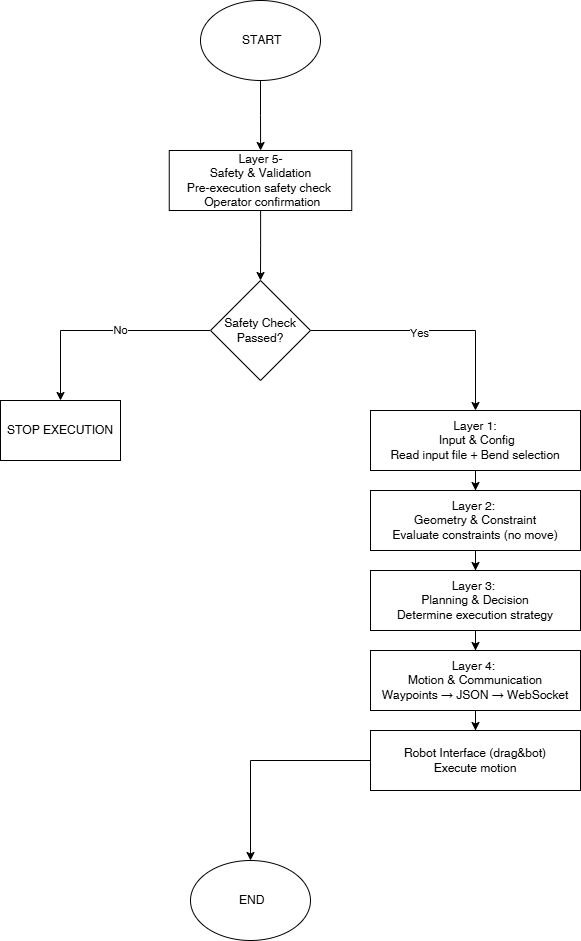

The diagram above was exported from draw.io. Its source (the exported page's mxGraphModel, read from the mxfile embedded in the PNG):
<mxGraphModel dx="1678" dy="874" grid="1" gridSize="10" guides="1" tooltips="1" connect="1" arrows="1" fold="1" page="1" pageScale="1" pageWidth="850" pageHeight="1100" math="0" shadow="0">
  <root>
    <mxCell id="0" />
    <mxCell id="1" parent="0" />
    <mxCell id="4z0OP-vK7p942SG-Mq71-3" edge="1" parent="1" source="4z0OP-vK7p942SG-Mq71-1" style="edgeStyle=orthogonalEdgeStyle;rounded=0;orthogonalLoop=1;jettySize=auto;html=1;" target="4z0OP-vK7p942SG-Mq71-2" value="">
      <mxGeometry relative="1" as="geometry" />
    </mxCell>
    <mxCell id="4z0OP-vK7p942SG-Mq71-1" parent="1" style="ellipse;whiteSpace=wrap;html=1;" value="&amp;nbsp;START" vertex="1">
      <mxGeometry height="80" width="120" x="330" y="90" as="geometry" />
    </mxCell>
    <mxCell id="4z0OP-vK7p942SG-Mq71-5" edge="1" parent="1" source="4z0OP-vK7p942SG-Mq71-2" style="edgeStyle=orthogonalEdgeStyle;rounded=0;orthogonalLoop=1;jettySize=auto;html=1;" target="4z0OP-vK7p942SG-Mq71-4" value="">
      <mxGeometry relative="1" as="geometry" />
    </mxCell>
    <mxCell id="4z0OP-vK7p942SG-Mq71-2" parent="1" style="whiteSpace=wrap;html=1;" value="Layer 5-&lt;div&gt;&amp;nbsp;Safety &amp;amp; Validation&amp;nbsp;&lt;/div&gt;&lt;div&gt;Pre-execution safety check&amp;nbsp;&lt;/div&gt;&lt;div&gt;&amp;nbsp;Operator confirmation&lt;/div&gt;" vertex="1">
      <mxGeometry height="60" width="182.5" x="298.75" y="240" as="geometry" />
    </mxCell>
    <mxCell id="4z0OP-vK7p942SG-Mq71-7" edge="1" parent="1" source="4z0OP-vK7p942SG-Mq71-4" style="edgeStyle=orthogonalEdgeStyle;rounded=0;orthogonalLoop=1;jettySize=auto;html=1;" target="4z0OP-vK7p942SG-Mq71-6" value="">
      <mxGeometry relative="1" as="geometry" />
    </mxCell>
    <mxCell id="4z0OP-vK7p942SG-Mq71-8" connectable="0" parent="4z0OP-vK7p942SG-Mq71-7" style="edgeLabel;html=1;align=center;verticalAlign=middle;resizable=0;points=[];" value="No" vertex="1">
      <mxGeometry relative="1" x="-0.1714" y="-1" as="geometry">
        <mxPoint as="offset" />
      </mxGeometry>
    </mxCell>
    <mxCell id="4z0OP-vK7p942SG-Mq71-10" edge="1" parent="1" source="4z0OP-vK7p942SG-Mq71-4" style="edgeStyle=orthogonalEdgeStyle;rounded=0;orthogonalLoop=1;jettySize=auto;html=1;" target="4z0OP-vK7p942SG-Mq71-9" value="">
      <mxGeometry relative="1" as="geometry" />
    </mxCell>
    <mxCell id="4z0OP-vK7p942SG-Mq71-11" connectable="0" parent="4z0OP-vK7p942SG-Mq71-10" style="edgeLabel;html=1;align=center;verticalAlign=middle;resizable=0;points=[];" value="Yes" vertex="1">
      <mxGeometry relative="1" x="-0.1143" y="-2" as="geometry">
        <mxPoint as="offset" />
      </mxGeometry>
    </mxCell>
    <mxCell id="4z0OP-vK7p942SG-Mq71-4" parent="1" style="rhombus;whiteSpace=wrap;html=1;" value="Safety Check Passed?" vertex="1">
      <mxGeometry height="100" width="100" x="340" y="370" as="geometry" />
    </mxCell>
    <mxCell id="4z0OP-vK7p942SG-Mq71-6" parent="1" style="whiteSpace=wrap;html=1;" value="STOP EXECUTION" vertex="1">
      <mxGeometry height="60" width="120" x="130" y="490" as="geometry" />
    </mxCell>
    <mxCell id="4z0OP-vK7p942SG-Mq71-21" edge="1" parent="1" source="4z0OP-vK7p942SG-Mq71-9" style="edgeStyle=orthogonalEdgeStyle;rounded=0;orthogonalLoop=1;jettySize=auto;html=1;entryX=0.5;entryY=0;entryDx=0;entryDy=0;" target="4z0OP-vK7p942SG-Mq71-13" value="">
      <mxGeometry relative="1" as="geometry" />
    </mxCell>
    <mxCell id="4z0OP-vK7p942SG-Mq71-9" parent="1" style="whiteSpace=wrap;html=1;" value="Layer 1:&lt;div&gt;&amp;nbsp;Input &amp;amp; Config&lt;div&gt;Read input file + Bend selection&lt;/div&gt;&lt;/div&gt;" vertex="1">
      <mxGeometry height="60" width="210" x="500" y="500" as="geometry" />
    </mxCell>
    <mxCell id="4z0OP-vK7p942SG-Mq71-22" edge="1" parent="1" source="4z0OP-vK7p942SG-Mq71-13" style="edgeStyle=orthogonalEdgeStyle;rounded=0;orthogonalLoop=1;jettySize=auto;html=1;" value="">
      <mxGeometry relative="1" as="geometry">
        <mxPoint x="605" y="660" as="targetPoint" />
      </mxGeometry>
    </mxCell>
    <mxCell id="4z0OP-vK7p942SG-Mq71-13" parent="1" style="whiteSpace=wrap;html=1;" value="Layer 2:&amp;nbsp;&lt;div&gt;Geometry &amp;amp; Constraint&lt;div&gt;Evaluate constraints (no move)&lt;/div&gt;&lt;/div&gt;" vertex="1">
      <mxGeometry height="60" width="210" x="500" y="580" as="geometry" />
    </mxCell>
    <mxCell id="4z0OP-vK7p942SG-Mq71-25" edge="1" parent="1" source="4z0OP-vK7p942SG-Mq71-14" style="edgeStyle=orthogonalEdgeStyle;rounded=0;orthogonalLoop=1;jettySize=auto;html=1;entryX=0.5;entryY=0;entryDx=0;entryDy=0;" target="4z0OP-vK7p942SG-Mq71-15">
      <mxGeometry relative="1" as="geometry" />
    </mxCell>
    <mxCell id="4z0OP-vK7p942SG-Mq71-14" parent="1" style="whiteSpace=wrap;html=1;" value="Layer 3:&amp;nbsp;&lt;div&gt;Planning &amp;amp; Decision&lt;div&gt;Determine execution strategy&lt;/div&gt;&lt;/div&gt;" vertex="1">
      <mxGeometry height="60" width="210" x="500" y="660" as="geometry" />
    </mxCell>
    <mxCell id="4z0OP-vK7p942SG-Mq71-26" edge="1" parent="1" source="4z0OP-vK7p942SG-Mq71-15" style="edgeStyle=orthogonalEdgeStyle;rounded=0;orthogonalLoop=1;jettySize=auto;html=1;" target="4z0OP-vK7p942SG-Mq71-16" value="">
      <mxGeometry relative="1" as="geometry" />
    </mxCell>
    <mxCell id="4z0OP-vK7p942SG-Mq71-15" parent="1" style="whiteSpace=wrap;html=1;" value="Layer 4:&amp;nbsp;&lt;div&gt;Motion &amp;amp; Communication&lt;div&gt;Waypoints → JSON → WebSocket&lt;/div&gt;&lt;/div&gt;" vertex="1">
      <mxGeometry height="60" width="210" x="500" y="740" as="geometry" />
    </mxCell>
    <mxCell id="4z0OP-vK7p942SG-Mq71-18" edge="1" parent="1" source="4z0OP-vK7p942SG-Mq71-16" style="edgeStyle=orthogonalEdgeStyle;rounded=0;orthogonalLoop=1;jettySize=auto;html=1;entryX=0.5;entryY=0;entryDx=0;entryDy=0;" target="4z0OP-vK7p942SG-Mq71-19" value="">
      <mxGeometry relative="1" as="geometry">
        <mxPoint x="606.25" y="940" as="targetPoint" />
      </mxGeometry>
    </mxCell>
    <mxCell id="4z0OP-vK7p942SG-Mq71-16" parent="1" style="whiteSpace=wrap;html=1;" value="Robot Interface (drag&amp;amp;bot)&lt;div&gt;Execute motion&lt;/div&gt;" vertex="1">
      <mxGeometry height="60" width="210" x="500" y="820" as="geometry" />
    </mxCell>
    <mxCell id="4z0OP-vK7p942SG-Mq71-19" parent="1" style="ellipse;whiteSpace=wrap;html=1;" value="&amp;nbsp;END" vertex="1">
      <mxGeometry height="80" width="120" x="320" y="950" as="geometry" />
    </mxCell>
  </root>
</mxGraphModel>